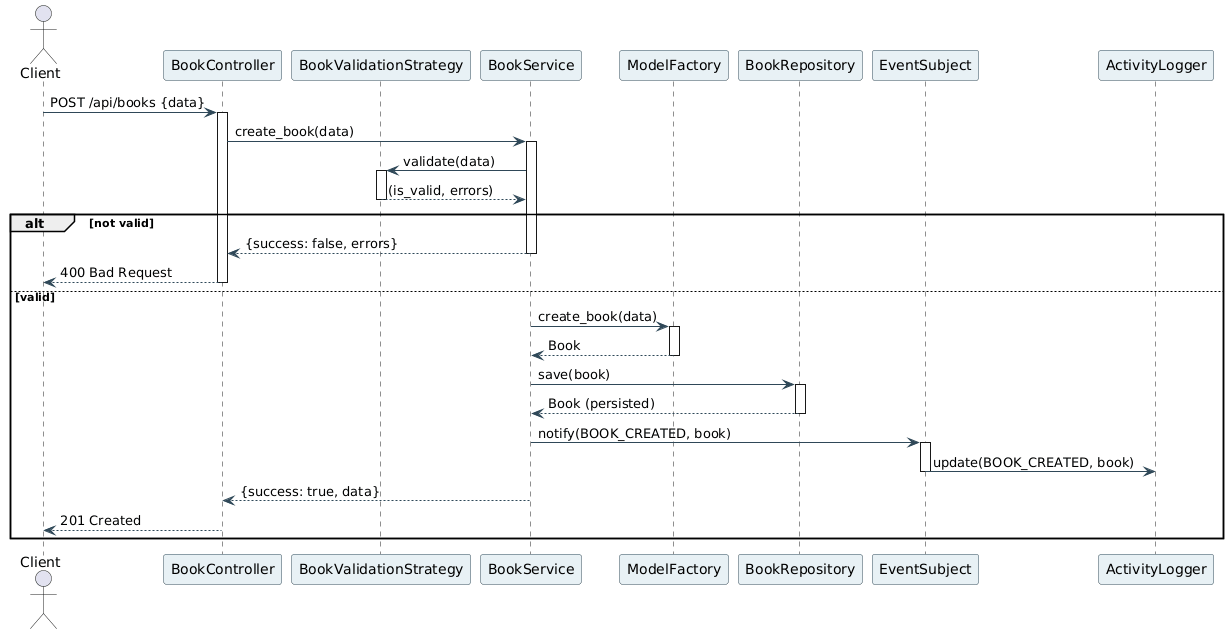

The diagram above was rendered by PlantUML. Its source (embedded in the PNG):
@startuml
skinparam backgroundColor #FFFFFF
skinparam sequenceArrowColor #2F4858
skinparam sequenceBoxBorderColor #2F4858
skinparam sequenceParticipantBorderColor #2F4858
skinparam sequenceParticipantBackgroundColor #E8F1F5

actor Client
participant "BookController" as Controller
participant "BookValidationStrategy" as Validator
participant "BookService" as Service
participant "ModelFactory" as Factory
participant "BookRepository" as Repo
participant "EventSubject" as Subject
participant "ActivityLogger" as Logger

Client -> Controller: POST /api/books {data}
activate Controller

Controller -> Service: create_book(data)
activate Service

Service -> Validator: validate(data)
activate Validator
Validator --> Service: (is_valid, errors)
deactivate Validator

alt not valid
  Service --> Controller: {success: false, errors}
  deactivate Service
  Controller --> Client: 400 Bad Request
  deactivate Controller
else valid
  Service -> Factory: create_book(data)
  activate Factory
  Factory --> Service: Book
  deactivate Factory

  Service -> Repo: save(book)
  activate Repo
  Repo --> Service: Book (persisted)
  deactivate Repo

  Service -> Subject: notify(BOOK_CREATED, book)
  activate Subject
  Subject -> Logger: update(BOOK_CREATED, book)
  deactivate Subject

  Service --> Controller: {success: true, data}
  deactivate Service
  Controller --> Client: 201 Created
  deactivate Controller
end
@enduml